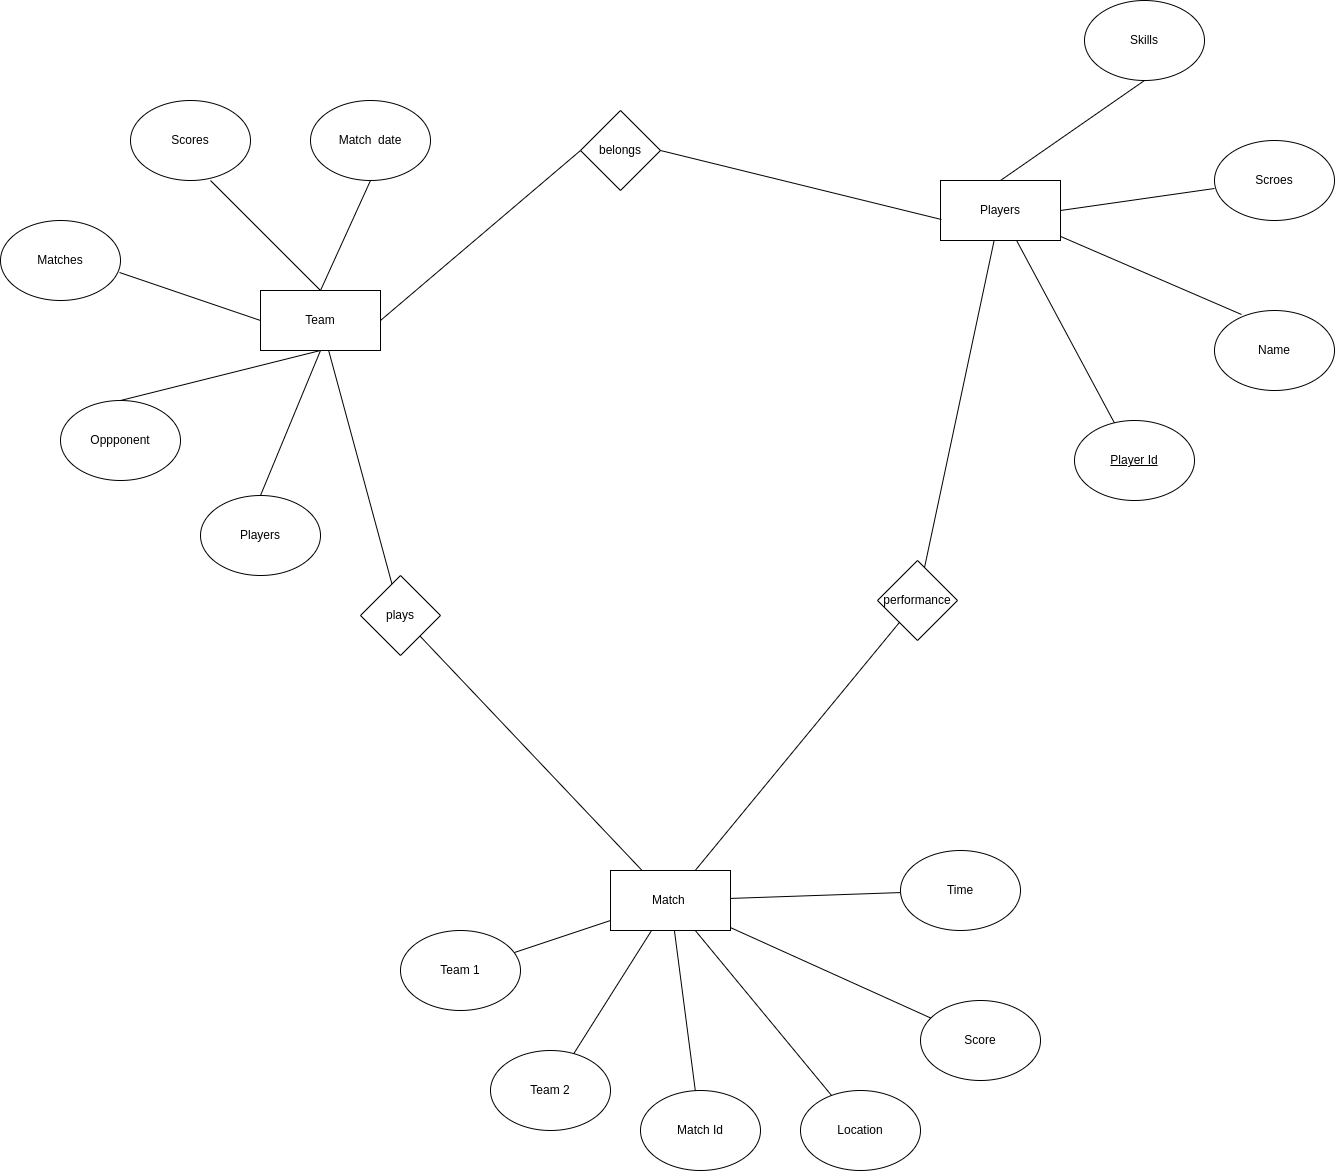

The diagram above was exported from draw.io. Its source (the exported page's mxGraphModel, read from the mxfile embedded in the PNG):
<mxGraphModel dx="2876" dy="1147" grid="1" gridSize="10" guides="1" tooltips="1" connect="1" arrows="1" fold="1" page="1" pageScale="1" pageWidth="827" pageHeight="1169" math="0" shadow="0">
  <root>
    <mxCell id="0" />
    <mxCell id="1" parent="0" />
    <mxCell id="pwkM6jC-2kBanMXDv2cw-1" value="Team" style="rounded=0;whiteSpace=wrap;html=1;" parent="1" vertex="1">
      <mxGeometry x="130" y="380" width="120" height="60" as="geometry" />
    </mxCell>
    <mxCell id="pwkM6jC-2kBanMXDv2cw-2" value="Scores" style="ellipse;whiteSpace=wrap;html=1;" parent="1" vertex="1">
      <mxGeometry y="190" width="120" height="80" as="geometry" />
    </mxCell>
    <mxCell id="pwkM6jC-2kBanMXDv2cw-4" value="Matches" style="ellipse;whiteSpace=wrap;html=1;" parent="1" vertex="1">
      <mxGeometry x="-130" y="310" width="120" height="80" as="geometry" />
    </mxCell>
    <mxCell id="pwkM6jC-2kBanMXDv2cw-5" value="Match&amp;nbsp; date" style="ellipse;whiteSpace=wrap;html=1;" parent="1" vertex="1">
      <mxGeometry x="180" y="190" width="120" height="80" as="geometry" />
    </mxCell>
    <mxCell id="pwkM6jC-2kBanMXDv2cw-6" value="Oppponent" style="ellipse;whiteSpace=wrap;html=1;" parent="1" vertex="1">
      <mxGeometry x="-70" y="490" width="120" height="80" as="geometry" />
    </mxCell>
    <mxCell id="pwkM6jC-2kBanMXDv2cw-7" value="" style="endArrow=none;html=1;rounded=0;entryX=0.5;entryY=1;entryDx=0;entryDy=0;exitX=0.5;exitY=0;exitDx=0;exitDy=0;" parent="1" source="pwkM6jC-2kBanMXDv2cw-1" target="pwkM6jC-2kBanMXDv2cw-5" edge="1">
      <mxGeometry width="50" height="50" relative="1" as="geometry">
        <mxPoint x="390" y="440" as="sourcePoint" />
        <mxPoint x="440" y="390" as="targetPoint" />
      </mxGeometry>
    </mxCell>
    <mxCell id="pwkM6jC-2kBanMXDv2cw-8" value="" style="endArrow=none;html=1;rounded=0;entryX=0.5;entryY=1;entryDx=0;entryDy=0;exitX=0.5;exitY=0;exitDx=0;exitDy=0;" parent="1" source="pwkM6jC-2kBanMXDv2cw-6" target="pwkM6jC-2kBanMXDv2cw-1" edge="1">
      <mxGeometry width="50" height="50" relative="1" as="geometry">
        <mxPoint x="120" y="553" as="sourcePoint" />
        <mxPoint x="177" y="447" as="targetPoint" />
      </mxGeometry>
    </mxCell>
    <mxCell id="pwkM6jC-2kBanMXDv2cw-9" value="" style="endArrow=none;html=1;rounded=0;exitX=0.5;exitY=0;exitDx=0;exitDy=0;" parent="1" source="pwkM6jC-2kBanMXDv2cw-1" edge="1">
      <mxGeometry width="50" height="50" relative="1" as="geometry">
        <mxPoint x="210" y="400" as="sourcePoint" />
        <mxPoint x="80" y="270" as="targetPoint" />
      </mxGeometry>
    </mxCell>
    <mxCell id="pwkM6jC-2kBanMXDv2cw-10" value="" style="endArrow=none;html=1;rounded=0;entryX=0;entryY=0.5;entryDx=0;entryDy=0;exitX=0.992;exitY=0.65;exitDx=0;exitDy=0;exitPerimeter=0;" parent="1" source="pwkM6jC-2kBanMXDv2cw-4" target="pwkM6jC-2kBanMXDv2cw-1" edge="1">
      <mxGeometry width="50" height="50" relative="1" as="geometry">
        <mxPoint x="31.5" y="403" as="sourcePoint" />
        <mxPoint x="88.5" y="297" as="targetPoint" />
      </mxGeometry>
    </mxCell>
    <mxCell id="pwkM6jC-2kBanMXDv2cw-12" value="Players" style="rounded=0;whiteSpace=wrap;html=1;" parent="1" vertex="1">
      <mxGeometry x="810" y="270" width="120" height="60" as="geometry" />
    </mxCell>
    <mxCell id="pwkM6jC-2kBanMXDv2cw-13" value="Skills" style="ellipse;whiteSpace=wrap;html=1;" parent="1" vertex="1">
      <mxGeometry x="954" y="90" width="120" height="80" as="geometry" />
    </mxCell>
    <mxCell id="pwkM6jC-2kBanMXDv2cw-14" value="Name" style="ellipse;whiteSpace=wrap;html=1;" parent="1" vertex="1">
      <mxGeometry x="1084" y="400" width="120" height="80" as="geometry" />
    </mxCell>
    <mxCell id="pwkM6jC-2kBanMXDv2cw-15" value="Scroes" style="ellipse;whiteSpace=wrap;html=1;" parent="1" vertex="1">
      <mxGeometry x="1084" y="230" width="120" height="80" as="geometry" />
    </mxCell>
    <mxCell id="pwkM6jC-2kBanMXDv2cw-16" value="" style="endArrow=none;html=1;rounded=0;entryX=0;entryY=0.6;entryDx=0;entryDy=0;exitX=1;exitY=0.5;exitDx=0;exitDy=0;entryPerimeter=0;" parent="1" source="pwkM6jC-2kBanMXDv2cw-12" target="pwkM6jC-2kBanMXDv2cw-15" edge="1">
      <mxGeometry width="50" height="50" relative="1" as="geometry">
        <mxPoint x="1070" y="330" as="sourcePoint" />
        <mxPoint x="1120" y="280" as="targetPoint" />
      </mxGeometry>
    </mxCell>
    <mxCell id="pwkM6jC-2kBanMXDv2cw-17" value="" style="endArrow=none;html=1;rounded=0;entryX=0.5;entryY=1;entryDx=0;entryDy=0;exitX=0.5;exitY=0;exitDx=0;exitDy=0;" parent="1" source="pwkM6jC-2kBanMXDv2cw-12" target="pwkM6jC-2kBanMXDv2cw-13" edge="1">
      <mxGeometry width="50" height="50" relative="1" as="geometry">
        <mxPoint x="890" y="290" as="sourcePoint" />
        <mxPoint x="947" y="184" as="targetPoint" />
      </mxGeometry>
    </mxCell>
    <mxCell id="pwkM6jC-2kBanMXDv2cw-18" value="" style="endArrow=none;html=1;rounded=0;exitX=0.225;exitY=0.05;exitDx=0;exitDy=0;exitPerimeter=0;" parent="1" source="pwkM6jC-2kBanMXDv2cw-14" target="pwkM6jC-2kBanMXDv2cw-12" edge="1">
      <mxGeometry width="50" height="50" relative="1" as="geometry">
        <mxPoint x="743" y="443" as="sourcePoint" />
        <mxPoint x="800" y="337" as="targetPoint" />
      </mxGeometry>
    </mxCell>
    <mxCell id="pwkM6jC-2kBanMXDv2cw-19" value="Players" style="ellipse;whiteSpace=wrap;html=1;" parent="1" vertex="1">
      <mxGeometry x="70" y="585" width="120" height="80" as="geometry" />
    </mxCell>
    <mxCell id="pwkM6jC-2kBanMXDv2cw-20" value="" style="endArrow=none;html=1;rounded=0;exitX=0.5;exitY=0;exitDx=0;exitDy=0;" parent="1" source="pwkM6jC-2kBanMXDv2cw-19" edge="1">
      <mxGeometry width="50" height="50" relative="1" as="geometry">
        <mxPoint x="61.5" y="433" as="sourcePoint" />
        <mxPoint x="190" y="440" as="targetPoint" />
      </mxGeometry>
    </mxCell>
    <mxCell id="pwkM6jC-2kBanMXDv2cw-21" value="belongs" style="rhombus;whiteSpace=wrap;html=1;" parent="1" vertex="1">
      <mxGeometry x="450" y="200" width="80" height="80" as="geometry" />
    </mxCell>
    <mxCell id="pwkM6jC-2kBanMXDv2cw-22" value="" style="endArrow=none;html=1;rounded=0;exitX=1;exitY=0.5;exitDx=0;exitDy=0;entryX=0;entryY=0.5;entryDx=0;entryDy=0;" parent="1" source="pwkM6jC-2kBanMXDv2cw-1" target="pwkM6jC-2kBanMXDv2cw-21" edge="1">
      <mxGeometry width="50" height="50" relative="1" as="geometry">
        <mxPoint x="390" y="410" as="sourcePoint" />
        <mxPoint x="440" y="360" as="targetPoint" />
      </mxGeometry>
    </mxCell>
    <mxCell id="pwkM6jC-2kBanMXDv2cw-23" value="" style="endArrow=none;html=1;rounded=0;exitX=1;exitY=0.5;exitDx=0;exitDy=0;entryX=0.008;entryY=0.65;entryDx=0;entryDy=0;entryPerimeter=0;" parent="1" source="pwkM6jC-2kBanMXDv2cw-21" target="pwkM6jC-2kBanMXDv2cw-12" edge="1">
      <mxGeometry width="50" height="50" relative="1" as="geometry">
        <mxPoint x="506" y="290" as="sourcePoint" />
        <mxPoint x="670" y="290" as="targetPoint" />
      </mxGeometry>
    </mxCell>
    <mxCell id="pwkM6jC-2kBanMXDv2cw-24" value="Match&amp;nbsp;" style="rounded=0;whiteSpace=wrap;html=1;" parent="1" vertex="1">
      <mxGeometry x="480" y="960" width="120" height="60" as="geometry" />
    </mxCell>
    <mxCell id="pwkM6jC-2kBanMXDv2cw-25" value="Team 1" style="ellipse;whiteSpace=wrap;html=1;" parent="1" vertex="1">
      <mxGeometry x="270" y="1020" width="120" height="80" as="geometry" />
    </mxCell>
    <mxCell id="pwkM6jC-2kBanMXDv2cw-26" value="Team 2" style="ellipse;whiteSpace=wrap;html=1;" parent="1" vertex="1">
      <mxGeometry x="360" y="1140" width="120" height="80" as="geometry" />
    </mxCell>
    <mxCell id="pwkM6jC-2kBanMXDv2cw-27" value="Match Id" style="ellipse;whiteSpace=wrap;html=1;" parent="1" vertex="1">
      <mxGeometry x="510" y="1180" width="120" height="80" as="geometry" />
    </mxCell>
    <mxCell id="pwkM6jC-2kBanMXDv2cw-28" value="Location" style="ellipse;whiteSpace=wrap;html=1;" parent="1" vertex="1">
      <mxGeometry x="670" y="1180" width="120" height="80" as="geometry" />
    </mxCell>
    <mxCell id="pwkM6jC-2kBanMXDv2cw-29" value="Time" style="ellipse;whiteSpace=wrap;html=1;" parent="1" vertex="1">
      <mxGeometry x="770" y="940" width="120" height="80" as="geometry" />
    </mxCell>
    <mxCell id="pwkM6jC-2kBanMXDv2cw-30" value="" style="endArrow=none;html=1;rounded=0;" parent="1" source="pwkM6jC-2kBanMXDv2cw-25" target="pwkM6jC-2kBanMXDv2cw-24" edge="1">
      <mxGeometry width="50" height="50" relative="1" as="geometry">
        <mxPoint x="390" y="980" as="sourcePoint" />
        <mxPoint x="440" y="930" as="targetPoint" />
      </mxGeometry>
    </mxCell>
    <mxCell id="pwkM6jC-2kBanMXDv2cw-31" value="" style="endArrow=none;html=1;rounded=0;" parent="1" source="pwkM6jC-2kBanMXDv2cw-24" target="pwkM6jC-2kBanMXDv2cw-29" edge="1">
      <mxGeometry width="50" height="50" relative="1" as="geometry">
        <mxPoint x="540" y="870" as="sourcePoint" />
        <mxPoint x="590" y="820" as="targetPoint" />
      </mxGeometry>
    </mxCell>
    <mxCell id="pwkM6jC-2kBanMXDv2cw-32" value="" style="endArrow=none;html=1;rounded=0;" parent="1" source="pwkM6jC-2kBanMXDv2cw-24" target="pwkM6jC-2kBanMXDv2cw-28" edge="1">
      <mxGeometry width="50" height="50" relative="1" as="geometry">
        <mxPoint x="540" y="870" as="sourcePoint" />
        <mxPoint x="590" y="820" as="targetPoint" />
      </mxGeometry>
    </mxCell>
    <mxCell id="pwkM6jC-2kBanMXDv2cw-33" value="" style="endArrow=none;html=1;rounded=0;" parent="1" source="pwkM6jC-2kBanMXDv2cw-24" target="pwkM6jC-2kBanMXDv2cw-27" edge="1">
      <mxGeometry width="50" height="50" relative="1" as="geometry">
        <mxPoint x="650" y="920" as="sourcePoint" />
        <mxPoint x="700" y="870" as="targetPoint" />
      </mxGeometry>
    </mxCell>
    <mxCell id="pwkM6jC-2kBanMXDv2cw-34" value="" style="endArrow=none;html=1;rounded=0;" parent="1" source="pwkM6jC-2kBanMXDv2cw-24" target="pwkM6jC-2kBanMXDv2cw-26" edge="1">
      <mxGeometry width="50" height="50" relative="1" as="geometry">
        <mxPoint x="540" y="870" as="sourcePoint" />
        <mxPoint x="590" y="820" as="targetPoint" />
      </mxGeometry>
    </mxCell>
    <mxCell id="pwkM6jC-2kBanMXDv2cw-35" value="plays" style="rhombus;whiteSpace=wrap;html=1;" parent="1" vertex="1">
      <mxGeometry x="230" y="665" width="80" height="80" as="geometry" />
    </mxCell>
    <mxCell id="pwkM6jC-2kBanMXDv2cw-36" value="" style="endArrow=none;html=1;rounded=0;" parent="1" source="pwkM6jC-2kBanMXDv2cw-1" target="pwkM6jC-2kBanMXDv2cw-35" edge="1">
      <mxGeometry width="50" height="50" relative="1" as="geometry">
        <mxPoint x="490" y="750" as="sourcePoint" />
        <mxPoint x="540" y="700" as="targetPoint" />
      </mxGeometry>
    </mxCell>
    <mxCell id="pwkM6jC-2kBanMXDv2cw-37" value="" style="endArrow=none;html=1;rounded=0;" parent="1" source="pwkM6jC-2kBanMXDv2cw-24" target="pwkM6jC-2kBanMXDv2cw-35" edge="1">
      <mxGeometry width="50" height="50" relative="1" as="geometry">
        <mxPoint x="320" y="900" as="sourcePoint" />
        <mxPoint x="370" y="850" as="targetPoint" />
      </mxGeometry>
    </mxCell>
    <mxCell id="pwkM6jC-2kBanMXDv2cw-38" value="performance" style="rhombus;whiteSpace=wrap;html=1;" parent="1" vertex="1">
      <mxGeometry x="747" y="650" width="80" height="80" as="geometry" />
    </mxCell>
    <mxCell id="pwkM6jC-2kBanMXDv2cw-39" value="" style="endArrow=none;html=1;rounded=0;" parent="1" source="pwkM6jC-2kBanMXDv2cw-38" target="pwkM6jC-2kBanMXDv2cw-12" edge="1">
      <mxGeometry width="50" height="50" relative="1" as="geometry">
        <mxPoint x="610" y="650" as="sourcePoint" />
        <mxPoint x="660" y="600" as="targetPoint" />
      </mxGeometry>
    </mxCell>
    <mxCell id="pwkM6jC-2kBanMXDv2cw-40" value="" style="endArrow=none;html=1;rounded=0;" parent="1" source="pwkM6jC-2kBanMXDv2cw-24" target="pwkM6jC-2kBanMXDv2cw-38" edge="1">
      <mxGeometry width="50" height="50" relative="1" as="geometry">
        <mxPoint x="610" y="650" as="sourcePoint" />
        <mxPoint x="750" y="730" as="targetPoint" />
      </mxGeometry>
    </mxCell>
    <mxCell id="pwkM6jC-2kBanMXDv2cw-43" value="&lt;u&gt;Player Id&lt;/u&gt;" style="ellipse;whiteSpace=wrap;html=1;" parent="1" vertex="1">
      <mxGeometry x="944" y="510" width="120" height="80" as="geometry" />
    </mxCell>
    <mxCell id="pwkM6jC-2kBanMXDv2cw-44" value="Score" style="ellipse;whiteSpace=wrap;html=1;" parent="1" vertex="1">
      <mxGeometry x="790" y="1090" width="120" height="80" as="geometry" />
    </mxCell>
    <mxCell id="pwkM6jC-2kBanMXDv2cw-47" value="" style="endArrow=none;html=1;rounded=0;" parent="1" source="pwkM6jC-2kBanMXDv2cw-24" target="pwkM6jC-2kBanMXDv2cw-44" edge="1">
      <mxGeometry width="50" height="50" relative="1" as="geometry">
        <mxPoint x="1303" y="695" as="sourcePoint" />
        <mxPoint x="1353" y="812" as="targetPoint" />
      </mxGeometry>
    </mxCell>
    <mxCell id="Yu4Gs_h3SdVbw9idmtLx-2" value="" style="endArrow=none;html=1;rounded=0;" edge="1" parent="1" source="pwkM6jC-2kBanMXDv2cw-12" target="pwkM6jC-2kBanMXDv2cw-43">
      <mxGeometry width="50" height="50" relative="1" as="geometry">
        <mxPoint x="474" y="650" as="sourcePoint" />
        <mxPoint x="524" y="600" as="targetPoint" />
      </mxGeometry>
    </mxCell>
  </root>
</mxGraphModel>